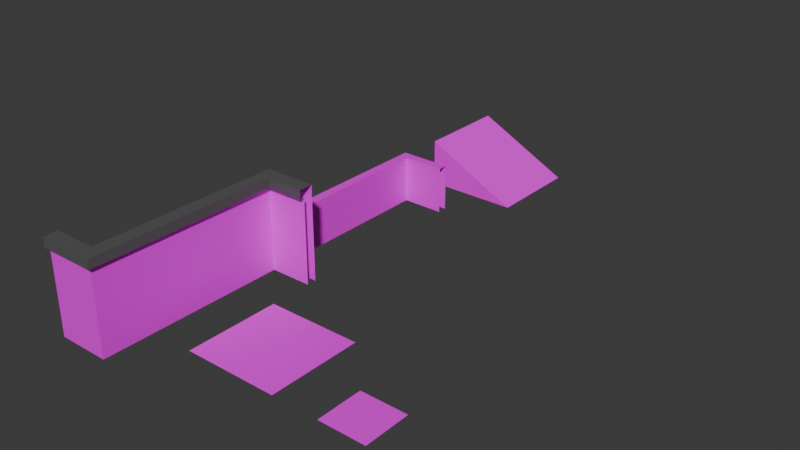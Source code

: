 # Source: lobby_modular.blend  (saved by Blender 4.1.24; exported with 4.5.12 LTS)
import bpy
from mathutils import Matrix  # noqa: F401  (used for matrix-valued properties, if any)

bpy.ops.wm.read_factory_settings(use_empty=True)
scene = bpy.context.scene
scene.name = 'Scene'

# ---- collections
col_collection = bpy.data.collections.new('Collection'); scene.collection.children.link(col_collection)

# ---- images (referenced by path relative to the original .blend; pixels are not part of the script)
import os
ASSET_DIR = os.environ.get("B2B_ASSET_DIR", "")  # directory of the original .blend (textures are referenced by path, not embedded)
HERE = os.path.dirname(os.path.abspath(__file__))  # packed textures are extracted next to this script under _unpacked/

def load_image(name, relpath, width, height, colorspace="sRGB"):
    """Load a texture the original file referenced (path relative to the .blend, or extracted next to this script)."""
    p = next((c for c in (os.path.join(HERE, relpath), os.path.join(ASSET_DIR, relpath)) if relpath and os.path.exists(c)), "")
    if p:
        img = bpy.data.images.load(p, check_existing=True)
        img.name = name
    else:  # same state as the original file: an image datablock whose file is absent (Cycles renders it pink)
        img = bpy.data.images.new(name, width, height)
        img.source = "FILE"
        img.filepath = "//" + (relpath or name)
    img.colorspace_settings.name = colorspace
    return img
img_brickmat_albedo_png_001 = load_image('brickMat_albedo.png.001', 'brickMat_albedo.png', 1024, 1024, 'sRGB')

# ---- materials (node trees are filled in below, after node groups)
mat_brick_material = bpy.data.materials.new('Brick Material')
mat_brick_material.use_transparent_shadow = False
mat_rock_material = bpy.data.materials.new('Rock Material')
mat_rock_material.use_transparent_shadow = False

# ---- material node trees
mat_brick_material.use_nodes = True; mat_brick_material.node_tree.nodes.clear()
_N = mat_brick_material.node_tree.nodes; _L = mat_brick_material.node_tree.links
n0 = _N.new('ShaderNodeBsdfPrincipled'); n0.name = 'Principled BSDF'; n0.location = (10, 300)
n1 = _N.new('ShaderNodeOutputMaterial'); n1.name = 'Material Output'; n1.location = (300, 300)
n2 = _N.new('ShaderNodeTexImage'); n2.name = 'Image Texture'; n2.location = (-338, 258)
n2.image = img_brickmat_albedo_png_001
_L.new(n0.outputs[0], n1.inputs[0])
_L.new(n2.outputs[0], n0.inputs[0])
n1.is_active_output = True
mat_rock_material.use_nodes = True; mat_rock_material.node_tree.nodes.clear()
_N = mat_rock_material.node_tree.nodes; _L = mat_rock_material.node_tree.links
n0 = _N.new('ShaderNodeBsdfPrincipled'); n0.name = 'Principled BSDF'; n0.location = (10, 300)
n0.inputs[0].default_value = (0.1018, 0.1018, 0.1018, 1.0)
n1 = _N.new('ShaderNodeOutputMaterial'); n1.name = 'Material Output'; n1.location = (300, 300)
_L.new(n0.outputs[0], n1.inputs[0])
n1.is_active_output = True

# ---- world
world_world = bpy.data.worlds.new('World'); scene.world = world_world
world_world.use_nodes = True; world_world.node_tree.nodes.clear()
_N = world_world.node_tree.nodes; _L = world_world.node_tree.links
n0 = _N.new('ShaderNodeOutputWorld'); n0.name = 'World Output'; n0.location = (300, 300)
n1 = _N.new('ShaderNodeBackground'); n1.name = 'Background'; n1.location = (10, 300)
n1.inputs[0].default_value = (0.05088, 0.05088, 0.05088, 1.0)
_L.new(n1.outputs[0], n0.inputs[0])
n0.is_active_output = True
world_world.color = (0.05088, 0.05088, 0.05088)
world_world.use_sun_shadow = False
world_world.sun_shadow_jitter_overblur = 0.0

# ---- meshes
me_cube_001 = bpy.data.meshes.new('Cube.001')
me_cube_001.from_pydata([(-0.1, -1.0, 0.0), (-0.1, -1.0, 2.0), (-0.1, 1.0, 0.0), (-0.1, 1.0, 2.0), (0.1, -1.0, 0.0), (0.1, -1.0, 2.0), (0.1, 1.0, 0.0), (0.1, 1.0, 2.0), (-0.1, -1.0, 1.8), (-0.1, 1.0, 1.8), (0.1, 1.0, 1.8), (0.1, -1.0, 1.8), (0.2, 1.0, 2.0), (0.2, -1.0, 2.0), (0.2, 1.0, 1.8), (0.2, -1.0, 1.8)], [], [(8, 1, 3, 9), (7, 3, 1, 5), (6, 10, 11, 4), (0, 8, 9, 2), (14, 12, 13, 15), (7, 5, 13, 12), (11, 10, 14, 15)])
me_cube_001.polygons.foreach_set('material_index', [0, 1, 0, 0, 1, 1, 1])
_uv = me_cube_001.uv_layers.new(name='UVMap')
_uv.uv.foreach_set('vector', [1.0, 0.9, 1.0, 1.0, 8.941e-08, 1.0, 8.941e-08, 0.9, 0.05, -2.186e-09, 0.15, -6.557e-09, 0.15, 1.0, 0.05, 1.0, 1.0, -2.98e-08, 1.0, 0.9, 2.384e-07, 0.9, -1.192e-07, 2.384e-07, 1.0, 5.96e-08, 1.0, 0.9, 8.941e-08, 0.9, 0.0, 2.98e-08, 1.0, 0.9, 1.0, 1.0, 1.788e-07, 1.0, 1.788e-07, 0.9, 0.05, -2.186e-09, 0.05, 1.0, 1.033e-07, 1.0, 5.96e-08, -2.605e-15, 1.0, 0.525, 0.5, 0.525, 0.5, 0.5, 1.0, 0.5])
me_cube_001.materials.append(mat_brick_material)
me_cube_001.materials.append(mat_rock_material)
me_cube_001.update()
me_cube_009 = bpy.data.meshes.new('Cube.009')
me_cube_009.from_pydata([(-0.1, -1.0, 0.0), (-0.1, -1.0, 2.0), (0.1, -1.0, 0.0), (-0.1, -1.0, 1.8), (0.1, -1.0, 1.8), (-0.1, 0.1, 0.0), (-0.1, 0.1, 2.0), (0.1, -0.1, 0.0), (0.1, -0.1, 1.8), (-0.1, 0.1, 1.8), (-0.1, 0.1, 0.0), (-0.1, 0.1, 2.0), (0.1, -0.1, 0.0), (-0.1, 0.1, 1.8), (0.1, -0.1, 1.8), (1.0, 0.1, 0.0), (1.0, 0.1, 2.0), (1.0, -0.1, 0.0), (1.0, -0.1, 1.8), (1.0, 0.1, 1.8), (-0.1, -1.0, 2.0), (0.1, -1.0, 2.0), (0.1, -1.0, 1.8), (0.2, -1.0, 2.0), (0.2, -1.0, 1.8), (-0.1, 0.1, 2.0), (0.1, -0.1, 2.0), (0.1, -0.1, 1.8), (0.2, -0.2, 2.0), (0.2, -0.2, 1.8), (-0.1, 0.1, 2.0), (0.1, -0.1, 2.0), (0.1, -0.1, 1.8), (0.2, -0.2, 2.0), (0.2, -0.2, 1.8), (1.0, 0.1, 2.0), (1.0, -0.1, 2.0), (1.0, -0.1, 1.8), (1.0, -0.2, 2.0), (1.0, -0.2, 1.8)], [], [(7, 8, 4, 2), (0, 3, 9, 5), (3, 1, 6, 9), (17, 18, 14, 12), (10, 13, 19, 15), (13, 11, 16, 19), (26, 25, 20, 21), (29, 28, 23, 24), (26, 21, 23, 28), (22, 27, 29, 24), (36, 35, 30, 31), (39, 38, 33, 34), (36, 31, 33, 38), (32, 37, 39, 34)])
me_cube_009.polygons.foreach_set('material_index', [0, 0, 0, 0, 0, 0, 1, 1, 1, 1, 1, 1, 1, 1])
_uv = me_cube_009.uv_layers.new(name='UVMap')
_uv.uv.foreach_set('vector', [0.5009, 0.0, 0.5009, 0.9004, 0.0009001, 0.9004, 0.0009001, -3.178e-08, 1.0, 1.25e-07, 1.0, 0.9, 0.5, 0.9, 0.5, -5.237e-09, 1.0, 0.9, 1.0, 0.9977, 0.5, 0.9977, 0.5, 0.9, 1.0, 1.38e-08, 1.0, 0.9004, 0.5, 0.9004, 0.5, -2.378e-08, 0.5, 1.268e-07, 0.5, 0.9, 7.261e-08, 0.9, 1.626e-07, 3.387e-09, 0.5, 0.9, 0.5, 0.9977, 1.445e-08, 0.9977, 7.261e-08, 0.9, 0.09091, 0.1818, 0.2727, -1.192e-08, 0.2727, 1.0, 0.09091, 1.0, 0.446, 0.9003, 0.446, 0.9999, 0.001522, 0.9999, 0.001522, 0.9003, 0.09091, 0.1818, 0.09091, 1.0, 7.08e-08, 1.0, 1.192e-08, 0.2727, 0.6, 0.75, 0.6, 0.625, 0.6, 0.625, 0.6, 0.75, 0.4545, 1.0, 0.2727, 1.0, 0.2727, 1.192e-08, 0.4545, 0.1818, 0.9985, 0.9006, 0.9985, 0.9996, 0.554, 0.9996, 0.554, 0.9006, 0.4545, 1.0, 0.4545, 0.1818, 0.5455, 0.2727, 0.5455, 1.0, 0.6, 0.75, 0.6, 0.625, 0.6, 0.625, 0.6, 0.75])
me_cube_009.materials.append(mat_brick_material)
me_cube_009.materials.append(mat_rock_material)
me_cube_009.update()
me_cube_011 = bpy.data.meshes.new('Cube.011')
me_cube_011.from_pydata([(-0.1, 1.0, 0.0), (-0.1, 1.0, 2.0), (0.1, 1.0, 0.0), (0.1, 1.0, 2.0), (-0.1, 1.0, 1.8), (0.1, 1.0, 1.8), (0.2, 1.0, 2.0), (0.2, 1.0, 1.8), (-0.1, 0.1, 0.0), (-0.1, 0.1, 2.0), (0.1, -0.1, 0.0), (0.1, -0.1, 2.0), (0.1, -0.1, 1.8), (-0.1, 0.1, 1.8), (0.2, -0.2, 2.0), (0.2, -0.2, 1.8), (-1.0, 0.1, 0.0), (-1.0, 0.1, 2.0), (-1.0, -0.1, 0.0), (-1.0, -0.1, 2.0), (-1.0, -0.1, 1.8), (-1.0, 0.1, 1.8), (-1.0, -0.2, 2.0), (-1.0, -0.2, 1.8)], [], [(13, 9, 1, 4), (8, 13, 4, 0), (12, 5, 7, 15), (3, 11, 14, 6), (7, 6, 14, 15), (2, 5, 12, 10), (3, 1, 9, 11), (21, 17, 9, 13), (16, 21, 13, 8), (20, 12, 15, 23), (11, 19, 22, 14), (15, 14, 22, 23), (10, 12, 20, 18), (11, 9, 17, 19)])
me_cube_011.polygons.foreach_set('material_index', [0, 0, 1, 1, 1, 0, 1, 0, 0, 1, 1, 1, 0, 1])
_uv = me_cube_011.uv_layers.new(name='UVMap')
_uv.uv.foreach_set('vector', [0.5008, 0.1, 0.5008, -1.967e-08, 1.002, -3.934e-08, 1.002, 0.1, 0.5008, 1.0, 0.5008, 0.1, 1.002, 0.1, 1.002, 1.0, 0.3886, 0.8441, 0.9989, 0.8441, 0.9989, 0.8996, 0.3332, 0.8996, 0.1667, 1.0, 0.1667, 0.08333, 0.25, -1.391e-08, 0.25, 1.0, 1.0, 0.8998, 1.0, 1.002, 0.3333, 1.002, 0.3333, 0.8998, 0.9987, 7.773e-08, 0.9987, 0.9001, 0.3875, 0.9001, 0.3875, -4.194e-09, 0.1667, 1.0, -1.888e-08, 1.0, 1.391e-08, 0.25, 0.1667, 0.08333, 4.371e-09, 0.1, 0.0, 0.0, 0.5008, 3.993e-08, 0.5008, 0.1, 7.351e-08, 1.0, 4.371e-09, 0.1, 0.5008, 0.1, 0.5008, 1.0, 0.00135, 0.8436, 0.6101, 0.8436, 0.6654, 0.8989, 0.00135, 0.8989, 0.3333, 0.08333, 0.3333, 1.0, 0.25, 1.0, 0.25, -3.576e-08, 0.6691, 0.9003, 0.6691, 1.002, 0.002284, 1.002, 0.002284, 0.9003, 0.6123, 5.96e-08, 0.6123, 0.9004, 0.002866, 0.9004, 0.002866, 0.0, 0.3333, 0.08333, 0.5, 0.25, 0.5, 1.0, 0.3333, 1.0])
me_cube_011.materials.append(mat_brick_material)
me_cube_011.materials.append(mat_rock_material)
me_cube_011.update()
me_cube_014 = bpy.data.meshes.new('Cube.014')
me_cube_014.from_pydata([(-0.1, -1.0, 0.0), (-0.1, -1.0, 1.0), (-0.1, 1.0, 0.0), (-0.1, 1.0, 1.0), (0.1, -1.0, 0.0), (0.1, -1.0, 1.0), (0.1, 1.0, 0.0), (0.1, 1.0, 1.0)], [], [(0, 1, 3, 2), (6, 7, 5, 4), (7, 3, 1, 5)])
_uv = me_cube_014.uv_layers.new(name='UVMap')
_uv.uv.foreach_set('vector', [0.0, 1.0, -5.419e-08, 0.5455, 0.9975, 0.5455, 0.9975, 1.0, 0.9975, 0.0, 0.9975, 0.4545, -5.419e-08, 0.4545, -5.419e-08, 0.0, 0.9975, 0.4545, 0.9975, 0.5455, -5.419e-08, 0.5455, -5.419e-08, 0.4545])
me_cube_014.materials.append(mat_brick_material)
me_cube_014.update()
me_cube_019 = bpy.data.meshes.new('Cube.019')
me_cube_019.from_pydata([(1.0, -0.1, 0.0), (1.0, -0.1, 1.0), (1.0, 0.1, 0.0), (1.0, 0.1, 1.0), (0.1, -0.1, 0.0), (0.1, -0.1, 1.0), (-0.1, 0.1, 0.0), (-0.1, 0.1, 1.0), (-0.1, -1.0, 0.0), (-0.1, -1.0, 1.0), (0.1, -1.0, 0.0), (0.1, -1.0, 1.0)], [], [(6, 7, 3, 2), (7, 5, 1, 3), (0, 1, 5, 4), (4, 5, 11, 10), (5, 7, 9, 11), (8, 9, 7, 6)])
_uv = me_cube_019.uv_layers.new(name='UVMap')
_uv.uv.foreach_set('vector', [0.4991, 1.001, 0.4991, 0.5458, 0.9994, 0.5458, 0.9994, 1.001, 0.4991, 0.5458, 0.59, 0.4548, 0.9994, 0.4548, 0.9994, 0.5458, 0.9994, -7.758e-05, 0.9994, 0.4548, 0.59, 0.4548, 0.59, -7.752e-05, 0.408, -7.734e-05, 0.408, 0.4548, -0.001381, 0.4548, -0.001381, -7.758e-05, 0.408, 0.4548, 0.499, 0.5458, -0.001381, 0.5458, -0.001381, 0.4548, -0.001381, 1.001, -0.001381, 0.5458, 0.499, 0.5458, 0.499, 1.001])
me_cube_019.materials.append(mat_brick_material)
me_cube_019.update()
me_cube = bpy.data.meshes.new('Cube')
me_cube.from_pydata([(-1.0, -1.0, -0.0006611), (-1.0, -1.0, 0.9993), (-1.0, 1.0, -0.0006611), (-1.0, 1.0, 0.9993), (1.0, -1.0, -0.0006611), (1.0, 1.0, -0.0006611)], [], [(2, 3, 5), (4, 1, 0), (5, 3, 1, 4), (1, 3, 2, 0)])
_uv = me_cube.uv_layers.new(name='UVMap')
_uv.uv.foreach_set('vector', [-7.614e-05, 0.9996, -7.614e-05, 1.5, -1.002, 0.9996, 2.003, 0.9996, 1.001, 1.5, 1.001, 0.9996, 0.9983, 1.788e-08, 0.9983, 1.0, 1.073e-07, 1.0, 3.576e-08, 1.073e-07, 1.001, 1.5, -7.614e-05, 1.5, -7.614e-05, 0.9996, 1.001, 0.9996])
me_cube.materials.append(mat_brick_material)
me_cube.update()
me_plane_002 = bpy.data.meshes.new('Plane.002')
me_plane_002.from_pydata([(-1.0, -1.0, 0.0), (1.0, -1.0, 0.0), (-1.0, 1.0, 0.0), (1.0, 1.0, 0.0)], [], [(0, 1, 3, 2)])
_uv = me_plane_002.uv_layers.new(name='UVMap')
_uv.uv.foreach_set('vector', [0.0, 0.0, 1.0, 0.0, 1.0, 1.0, 0.0, 1.0])
me_plane_002.materials.append(mat_brick_material)
me_plane_002.update()
me_plane_001 = bpy.data.meshes.new('Plane.001')
me_plane_001.from_pydata([(-0.5, -0.5, 0.0), (0.5, -0.5, 0.0), (-0.5, 0.5, 0.0), (0.5, 0.5, 0.0)], [], [(0, 1, 3, 2)])
_uv = me_plane_001.uv_layers.new(name='UVMap')
_uv.uv.foreach_set('vector', [0.5, 1.0, 0.0, 1.0, -5.96e-08, 0.5, 0.5, 0.5])
me_plane_001.materials.append(mat_brick_material)
me_plane_001.update()

# ---- objects
ob_wall = bpy.data.objects.new('Wall', me_cube_001)
ob_wall_corner_closed = bpy.data.objects.new('Wall_Corner_Closed', me_cube_009)
ob_wall_corner_open = bpy.data.objects.new('Wall_Corner_Open', me_cube_011)
ob_lower_wall = bpy.data.objects.new('Lower_Wall', me_cube_014)
ob_lower_wall_corner = bpy.data.objects.new('Lower_Wall_Corner', me_cube_019)
ob_ramp = bpy.data.objects.new('Ramp', me_cube)
ob_ground_2x2 = bpy.data.objects.new('Ground_2x2', me_plane_002)
ob_ground_1x1 = bpy.data.objects.new('Ground_1x1', me_plane_001)

# ---- transforms, parenting, visibility, modifiers, constraints
ob_wall.location = (0.0, 0.0, 0.0)
ob_wall_corner_closed.location = (0.0, 2.0, 0.0)
ob_wall_corner_open.location = (0.0, -2.0, 0.0)
ob_lower_wall.location = (0.0, 4.0, 0.0)
ob_lower_wall_corner.location = (0.0, 6.0, 0.0)
ob_ramp.location = (1.0, 8.0, 0.0)
ob_ground_2x2.location = (2.0, 0.0, 0.0)
ob_ground_1x1.location = (4.5, -0.5, 0.0)

# ---- collection membership
col_collection.objects.link(ob_wall)
col_collection.objects.link(ob_wall_corner_closed)
col_collection.objects.link(ob_wall_corner_open)
col_collection.objects.link(ob_lower_wall)
col_collection.objects.link(ob_lower_wall_corner)
col_collection.objects.link(ob_ramp)
col_collection.objects.link(ob_ground_2x2)
col_collection.objects.link(ob_ground_1x1)

# ---- scene / render settings (as saved in the file)
scene.frame_start = 1; scene.frame_end = 250; scene.frame_set(1)
scene.render.engine = 'BLENDER_EEVEE_NEXT'
scene.cycles.sampling_pattern = 'TABULATED_SOBOL'
scene.eevee.ray_tracing_options.trace_max_roughness = 0.0
bpy.context.view_layer.update()

# ---- added for rendering (the .blend has no active camera and no usable light): camera, sun
cam_auto = bpy.data.cameras.new('AutoCamera')
cam_auto.lens = 50.0
cam_auto.sensor_width = 36.0
cam_auto.clip_end = 1000.0
ob_auto_camera = bpy.data.objects.new('AutoCamera', cam_auto)
scene.collection.objects.link(ob_auto_camera)
ob_auto_camera.location = (13.9007, -10.8808, 10.5202)
ob_auto_camera.rotation_euler = (1.09748, -7.21219e-08, 0.694738)
scene.camera = ob_auto_camera
light_auto_sun = bpy.data.lights.new('AutoSun', 'SUN')
light_auto_sun.energy = 3.0
light_auto_sun.angle = 0.0523599
ob_auto_sun = bpy.data.objects.new('AutoSun', light_auto_sun)
scene.collection.objects.link(ob_auto_sun)
ob_auto_sun.rotation_euler = (0.872665, 0.174533, 0.523599)
bpy.context.view_layer.update()
